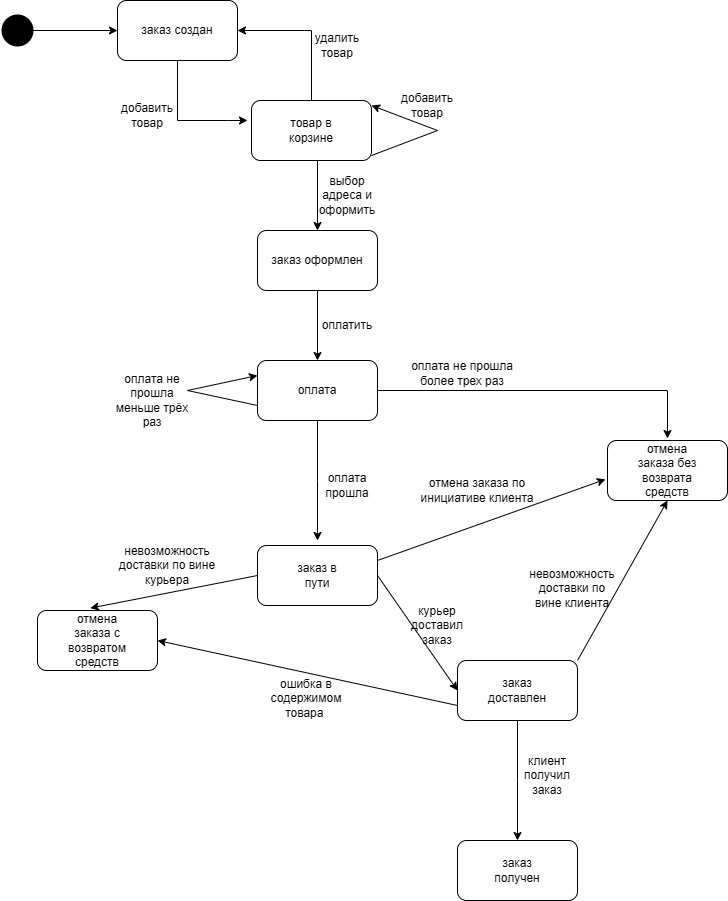

The diagram above was exported from draw.io. Its source (the exported page's mxGraphModel, read from the mxfile embedded in the PNG):
<mxGraphModel dx="1494" dy="603" grid="1" gridSize="10" guides="1" tooltips="1" connect="1" arrows="1" fold="1" page="1" pageScale="1" pageWidth="827" pageHeight="1169" math="0" shadow="0">
  <root>
    <mxCell id="0" />
    <mxCell id="1" parent="0" />
    <mxCell id="au9I9TcAOfJuWx-902_J-9" value="" style="shape=waypoint;sketch=0;fillStyle=solid;size=6;pointerEvents=1;points=[];fillColor=none;resizable=0;rotatable=0;perimeter=centerPerimeter;snapToPoint=1;fontSize=14;strokeWidth=14;" parent="1" vertex="1">
      <mxGeometry x="50" y="60" width="20" height="20" as="geometry" />
    </mxCell>
    <mxCell id="au9I9TcAOfJuWx-902_J-11" value="" style="endArrow=classic;html=1;rounded=0;exitX=1.22;exitY=0.46;exitDx=0;exitDy=0;exitPerimeter=0;" parent="1" source="au9I9TcAOfJuWx-902_J-9" edge="1">
      <mxGeometry width="50" height="50" relative="1" as="geometry">
        <mxPoint x="390" y="110" as="sourcePoint" />
        <mxPoint x="160" y="70" as="targetPoint" />
      </mxGeometry>
    </mxCell>
    <mxCell id="au9I9TcAOfJuWx-902_J-12" value="" style="rounded=1;whiteSpace=wrap;html=1;" parent="1" vertex="1">
      <mxGeometry x="160" y="40" width="120" height="60" as="geometry" />
    </mxCell>
    <mxCell id="au9I9TcAOfJuWx-902_J-14" style="edgeStyle=orthogonalEdgeStyle;rounded=0;orthogonalLoop=1;jettySize=auto;html=1;exitX=0.5;exitY=1;exitDx=0;exitDy=0;" parent="1" source="au9I9TcAOfJuWx-902_J-13" edge="1">
      <mxGeometry relative="1" as="geometry">
        <mxPoint x="290" y="160" as="targetPoint" />
        <Array as="points">
          <mxPoint x="220" y="160" />
          <mxPoint x="271" y="160" />
        </Array>
      </mxGeometry>
    </mxCell>
    <mxCell id="au9I9TcAOfJuWx-902_J-13" value="заказ создан" style="text;html=1;align=center;verticalAlign=middle;whiteSpace=wrap;rounded=0;" parent="1" vertex="1">
      <mxGeometry x="160" y="40" width="120" height="60" as="geometry" />
    </mxCell>
    <mxCell id="au9I9TcAOfJuWx-902_J-16" style="edgeStyle=orthogonalEdgeStyle;rounded=0;orthogonalLoop=1;jettySize=auto;html=1;exitX=0.5;exitY=0;exitDx=0;exitDy=0;entryX=1;entryY=0.5;entryDx=0;entryDy=0;" parent="1" source="au9I9TcAOfJuWx-902_J-15" target="au9I9TcAOfJuWx-902_J-13" edge="1">
      <mxGeometry relative="1" as="geometry" />
    </mxCell>
    <mxCell id="au9I9TcAOfJuWx-902_J-20" style="rounded=0;orthogonalLoop=1;jettySize=auto;html=1;exitX=0.55;exitY=1;exitDx=0;exitDy=0;entryX=0.5;entryY=0;entryDx=0;entryDy=0;exitPerimeter=0;" parent="1" source="au9I9TcAOfJuWx-902_J-15" target="au9I9TcAOfJuWx-902_J-23" edge="1">
      <mxGeometry relative="1" as="geometry">
        <mxPoint x="352" y="275" as="targetPoint" />
      </mxGeometry>
    </mxCell>
    <mxCell id="au9I9TcAOfJuWx-902_J-15" value="" style="rounded=1;whiteSpace=wrap;html=1;" parent="1" vertex="1">
      <mxGeometry x="294" y="140" width="120" height="60" as="geometry" />
    </mxCell>
    <mxCell id="au9I9TcAOfJuWx-902_J-17" value="товар в корзине" style="text;html=1;align=center;verticalAlign=middle;whiteSpace=wrap;rounded=0;" parent="1" vertex="1">
      <mxGeometry x="324" y="155" width="60" height="30" as="geometry" />
    </mxCell>
    <mxCell id="au9I9TcAOfJuWx-902_J-18" value="удалить товар" style="text;html=1;align=center;verticalAlign=middle;whiteSpace=wrap;rounded=0;" parent="1" vertex="1">
      <mxGeometry x="350" y="70" width="60" height="30" as="geometry" />
    </mxCell>
    <mxCell id="au9I9TcAOfJuWx-902_J-19" value="добавить товар" style="text;html=1;align=center;verticalAlign=middle;whiteSpace=wrap;rounded=0;" parent="1" vertex="1">
      <mxGeometry x="160" y="140" width="60" height="30" as="geometry" />
    </mxCell>
    <mxCell id="au9I9TcAOfJuWx-902_J-23" value="" style="rounded=1;whiteSpace=wrap;html=1;" parent="1" vertex="1">
      <mxGeometry x="300" y="270" width="120" height="60" as="geometry" />
    </mxCell>
    <mxCell id="au9I9TcAOfJuWx-902_J-25" value="выбор адреса и оформить" style="text;html=1;align=center;verticalAlign=middle;whiteSpace=wrap;rounded=0;" parent="1" vertex="1">
      <mxGeometry x="360" y="220" width="60" height="30" as="geometry" />
    </mxCell>
    <mxCell id="au9I9TcAOfJuWx-902_J-26" value="" style="endArrow=classic;html=1;rounded=0;entryX=1;entryY=0.083;entryDx=0;entryDy=0;entryPerimeter=0;" parent="1" target="au9I9TcAOfJuWx-902_J-15" edge="1">
      <mxGeometry width="50" height="50" relative="1" as="geometry">
        <mxPoint x="414" y="195" as="sourcePoint" />
        <mxPoint x="420" y="145" as="targetPoint" />
        <Array as="points">
          <mxPoint x="480" y="170" />
        </Array>
      </mxGeometry>
    </mxCell>
    <mxCell id="au9I9TcAOfJuWx-902_J-27" value="добавить товар" style="text;html=1;align=center;verticalAlign=middle;whiteSpace=wrap;rounded=0;" parent="1" vertex="1">
      <mxGeometry x="440" y="130" width="60" height="30" as="geometry" />
    </mxCell>
    <mxCell id="au9I9TcAOfJuWx-902_J-30" style="edgeStyle=orthogonalEdgeStyle;rounded=0;orthogonalLoop=1;jettySize=auto;html=1;exitX=0.5;exitY=1;exitDx=0;exitDy=0;entryX=0.5;entryY=0;entryDx=0;entryDy=0;" parent="1" source="au9I9TcAOfJuWx-902_J-28" target="au9I9TcAOfJuWx-902_J-31" edge="1">
      <mxGeometry relative="1" as="geometry">
        <mxPoint x="360" y="390" as="targetPoint" />
      </mxGeometry>
    </mxCell>
    <mxCell id="au9I9TcAOfJuWx-902_J-28" value="заказ оформлен" style="text;html=1;align=center;verticalAlign=middle;whiteSpace=wrap;rounded=0;" parent="1" vertex="1">
      <mxGeometry x="300" y="270" width="120" height="60" as="geometry" />
    </mxCell>
    <mxCell id="au9I9TcAOfJuWx-902_J-40" style="rounded=0;orthogonalLoop=1;jettySize=auto;html=1;exitX=1;exitY=0.5;exitDx=0;exitDy=0;" parent="1" source="au9I9TcAOfJuWx-902_J-31" edge="1">
      <mxGeometry relative="1" as="geometry">
        <mxPoint x="710" y="478" as="targetPoint" />
        <Array as="points">
          <mxPoint x="710" y="430" />
        </Array>
      </mxGeometry>
    </mxCell>
    <mxCell id="au9I9TcAOfJuWx-902_J-42" style="edgeStyle=orthogonalEdgeStyle;rounded=0;orthogonalLoop=1;jettySize=auto;html=1;exitX=0.5;exitY=1;exitDx=0;exitDy=0;" parent="1" source="au9I9TcAOfJuWx-902_J-31" edge="1">
      <mxGeometry relative="1" as="geometry">
        <mxPoint x="360" y="580" as="targetPoint" />
      </mxGeometry>
    </mxCell>
    <mxCell id="au9I9TcAOfJuWx-902_J-31" value="" style="rounded=1;whiteSpace=wrap;html=1;" parent="1" vertex="1">
      <mxGeometry x="300" y="400" width="120" height="60" as="geometry" />
    </mxCell>
    <mxCell id="au9I9TcAOfJuWx-902_J-32" value="оплата" style="text;html=1;align=center;verticalAlign=middle;whiteSpace=wrap;rounded=0;" parent="1" vertex="1">
      <mxGeometry x="330" y="415" width="60" height="30" as="geometry" />
    </mxCell>
    <mxCell id="au9I9TcAOfJuWx-902_J-33" value="оплатить" style="text;html=1;align=center;verticalAlign=middle;whiteSpace=wrap;rounded=0;" parent="1" vertex="1">
      <mxGeometry x="360" y="350" width="60" height="30" as="geometry" />
    </mxCell>
    <mxCell id="au9I9TcAOfJuWx-902_J-34" value="" style="rounded=1;whiteSpace=wrap;html=1;" parent="1" vertex="1">
      <mxGeometry x="80" y="650" width="120" height="60" as="geometry" />
    </mxCell>
    <mxCell id="au9I9TcAOfJuWx-902_J-35" value="отмена заказа с возвратом средств" style="text;html=1;align=center;verticalAlign=middle;whiteSpace=wrap;rounded=0;" parent="1" vertex="1">
      <mxGeometry x="110" y="665" width="60" height="30" as="geometry" />
    </mxCell>
    <mxCell id="au9I9TcAOfJuWx-902_J-36" value="" style="rounded=1;whiteSpace=wrap;html=1;" parent="1" vertex="1">
      <mxGeometry x="650" y="480" width="120" height="60" as="geometry" />
    </mxCell>
    <mxCell id="au9I9TcAOfJuWx-902_J-37" value="отмена заказа без возврата средств" style="text;html=1;align=center;verticalAlign=middle;whiteSpace=wrap;rounded=0;" parent="1" vertex="1">
      <mxGeometry x="675" y="495" width="70" height="30" as="geometry" />
    </mxCell>
    <mxCell id="au9I9TcAOfJuWx-902_J-38" value="" style="endArrow=classic;html=1;rounded=0;exitX=0;exitY=0.75;exitDx=0;exitDy=0;entryX=0;entryY=0.25;entryDx=0;entryDy=0;" parent="1" source="au9I9TcAOfJuWx-902_J-31" target="au9I9TcAOfJuWx-902_J-31" edge="1">
      <mxGeometry width="50" height="50" relative="1" as="geometry">
        <mxPoint x="390" y="410" as="sourcePoint" />
        <mxPoint x="440" y="360" as="targetPoint" />
        <Array as="points">
          <mxPoint x="230" y="430" />
        </Array>
      </mxGeometry>
    </mxCell>
    <mxCell id="au9I9TcAOfJuWx-902_J-39" value="оплата не прошла меньше трёх раз" style="text;html=1;align=center;verticalAlign=middle;whiteSpace=wrap;rounded=0;" parent="1" vertex="1">
      <mxGeometry x="150" y="410" width="90" height="60" as="geometry" />
    </mxCell>
    <mxCell id="au9I9TcAOfJuWx-902_J-41" value="оплата не прошла более трех раз" style="text;html=1;align=center;verticalAlign=middle;whiteSpace=wrap;rounded=0;" parent="1" vertex="1">
      <mxGeometry x="450" y="390" width="110" height="45" as="geometry" />
    </mxCell>
    <mxCell id="au9I9TcAOfJuWx-902_J-43" value="оплата прошла" style="text;html=1;align=center;verticalAlign=middle;whiteSpace=wrap;rounded=0;" parent="1" vertex="1">
      <mxGeometry x="360" y="510" width="60" height="30" as="geometry" />
    </mxCell>
    <mxCell id="au9I9TcAOfJuWx-902_J-46" style="rounded=0;orthogonalLoop=1;jettySize=auto;html=1;exitX=1;exitY=0.5;exitDx=0;exitDy=0;entryX=0;entryY=0.5;entryDx=0;entryDy=0;" parent="1" source="au9I9TcAOfJuWx-902_J-44" target="au9I9TcAOfJuWx-902_J-48" edge="1">
      <mxGeometry relative="1" as="geometry">
        <mxPoint x="620" y="615" as="targetPoint" />
      </mxGeometry>
    </mxCell>
    <mxCell id="au9I9TcAOfJuWx-902_J-44" value="" style="rounded=1;whiteSpace=wrap;html=1;" parent="1" vertex="1">
      <mxGeometry x="300" y="585" width="120" height="60" as="geometry" />
    </mxCell>
    <mxCell id="au9I9TcAOfJuWx-902_J-45" value="заказ в пути" style="text;html=1;align=center;verticalAlign=middle;whiteSpace=wrap;rounded=0;" parent="1" vertex="1">
      <mxGeometry x="330" y="600" width="60" height="30" as="geometry" />
    </mxCell>
    <mxCell id="au9I9TcAOfJuWx-902_J-54" style="rounded=0;orthogonalLoop=1;jettySize=auto;html=1;exitX=1;exitY=0;exitDx=0;exitDy=0;entryX=0.5;entryY=1;entryDx=0;entryDy=0;" parent="1" source="au9I9TcAOfJuWx-902_J-48" target="au9I9TcAOfJuWx-902_J-36" edge="1">
      <mxGeometry relative="1" as="geometry" />
    </mxCell>
    <mxCell id="au9I9TcAOfJuWx-902_J-57" style="edgeStyle=orthogonalEdgeStyle;rounded=0;orthogonalLoop=1;jettySize=auto;html=1;exitX=0.5;exitY=1;exitDx=0;exitDy=0;" parent="1" source="au9I9TcAOfJuWx-902_J-48" edge="1">
      <mxGeometry relative="1" as="geometry">
        <mxPoint x="560" y="880" as="targetPoint" />
      </mxGeometry>
    </mxCell>
    <mxCell id="au9I9TcAOfJuWx-902_J-48" value="" style="rounded=1;whiteSpace=wrap;html=1;" parent="1" vertex="1">
      <mxGeometry x="500" y="700" width="120" height="60" as="geometry" />
    </mxCell>
    <mxCell id="au9I9TcAOfJuWx-902_J-49" value="заказ доставлен" style="text;html=1;align=center;verticalAlign=middle;whiteSpace=wrap;rounded=0;" parent="1" vertex="1">
      <mxGeometry x="530" y="715" width="60" height="30" as="geometry" />
    </mxCell>
    <mxCell id="au9I9TcAOfJuWx-902_J-50" value="" style="endArrow=classic;html=1;rounded=0;exitX=0;exitY=0.5;exitDx=0;exitDy=0;entryX=0.44;entryY=-0.04;entryDx=0;entryDy=0;entryPerimeter=0;" parent="1" source="au9I9TcAOfJuWx-902_J-44" target="au9I9TcAOfJuWx-902_J-34" edge="1">
      <mxGeometry width="50" height="50" relative="1" as="geometry">
        <mxPoint x="390" y="510" as="sourcePoint" />
        <mxPoint x="440" y="460" as="targetPoint" />
      </mxGeometry>
    </mxCell>
    <mxCell id="au9I9TcAOfJuWx-902_J-51" value="невозможность доставки по вине курьера" style="text;html=1;align=center;verticalAlign=middle;whiteSpace=wrap;rounded=0;" parent="1" vertex="1">
      <mxGeometry x="160" y="575" width="100" height="60" as="geometry" />
    </mxCell>
    <mxCell id="au9I9TcAOfJuWx-902_J-52" style="rounded=0;orthogonalLoop=1;jettySize=auto;html=1;exitX=1;exitY=0.25;exitDx=0;exitDy=0;entryX=-0.017;entryY=0.647;entryDx=0;entryDy=0;entryPerimeter=0;" parent="1" source="au9I9TcAOfJuWx-902_J-44" target="au9I9TcAOfJuWx-902_J-36" edge="1">
      <mxGeometry relative="1" as="geometry" />
    </mxCell>
    <mxCell id="au9I9TcAOfJuWx-902_J-53" value="отмена заказа по инициативе клиента" style="text;html=1;align=center;verticalAlign=middle;whiteSpace=wrap;rounded=0;" parent="1" vertex="1">
      <mxGeometry x="460" y="485" width="120" height="90" as="geometry" />
    </mxCell>
    <mxCell id="au9I9TcAOfJuWx-902_J-55" value=" курьер доставил заказ" style="text;html=1;align=center;verticalAlign=middle;whiteSpace=wrap;rounded=0;" parent="1" vertex="1">
      <mxGeometry x="450" y="650" width="60" height="30" as="geometry" />
    </mxCell>
    <mxCell id="au9I9TcAOfJuWx-902_J-56" value="невозможность доставки по вине клиента" style="text;html=1;align=center;verticalAlign=middle;whiteSpace=wrap;rounded=0;" parent="1" vertex="1">
      <mxGeometry x="570" y="590" width="90" height="75" as="geometry" />
    </mxCell>
    <mxCell id="au9I9TcAOfJuWx-902_J-58" value="клиент получил заказ" style="text;html=1;align=center;verticalAlign=middle;whiteSpace=wrap;rounded=0;" parent="1" vertex="1">
      <mxGeometry x="560" y="800" width="60" height="30" as="geometry" />
    </mxCell>
    <mxCell id="au9I9TcAOfJuWx-902_J-60" value="" style="rounded=1;whiteSpace=wrap;html=1;" parent="1" vertex="1">
      <mxGeometry x="500" y="880" width="120" height="60" as="geometry" />
    </mxCell>
    <mxCell id="au9I9TcAOfJuWx-902_J-62" value="заказ получен" style="text;html=1;align=center;verticalAlign=middle;whiteSpace=wrap;rounded=0;" parent="1" vertex="1">
      <mxGeometry x="530" y="895" width="60" height="30" as="geometry" />
    </mxCell>
    <mxCell id="au9I9TcAOfJuWx-902_J-63" value="" style="endArrow=classic;html=1;rounded=0;exitX=0;exitY=0.75;exitDx=0;exitDy=0;entryX=1;entryY=0.5;entryDx=0;entryDy=0;" parent="1" source="au9I9TcAOfJuWx-902_J-48" target="au9I9TcAOfJuWx-902_J-34" edge="1">
      <mxGeometry width="50" height="50" relative="1" as="geometry">
        <mxPoint x="390" y="610" as="sourcePoint" />
        <mxPoint x="440" y="560" as="targetPoint" />
      </mxGeometry>
    </mxCell>
    <mxCell id="au9I9TcAOfJuWx-902_J-64" value="ошибка в содержимом товара&amp;nbsp;" style="text;html=1;align=center;verticalAlign=middle;whiteSpace=wrap;rounded=0;" parent="1" vertex="1">
      <mxGeometry x="314" y="715" width="70" height="45" as="geometry" />
    </mxCell>
  </root>
</mxGraphModel>